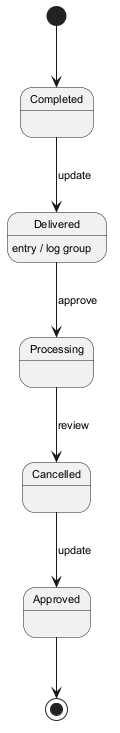

The diagram above was rendered by PlantUML. Its source (embedded in the PNG):
@startuml
skinparam backgroundColor #FFFFFF
skinparam classBackgroundColor #F3E5F5
skinparam classBorderColor #6A1B9A
skinparam defaultFontSize 11
[*] --> Completed
Completed --> Delivered : update
Delivered --> Processing : approve
Delivered : entry / log group
Processing --> Cancelled : review
Cancelled --> Approved : update
Approved --> [*]
@enduml